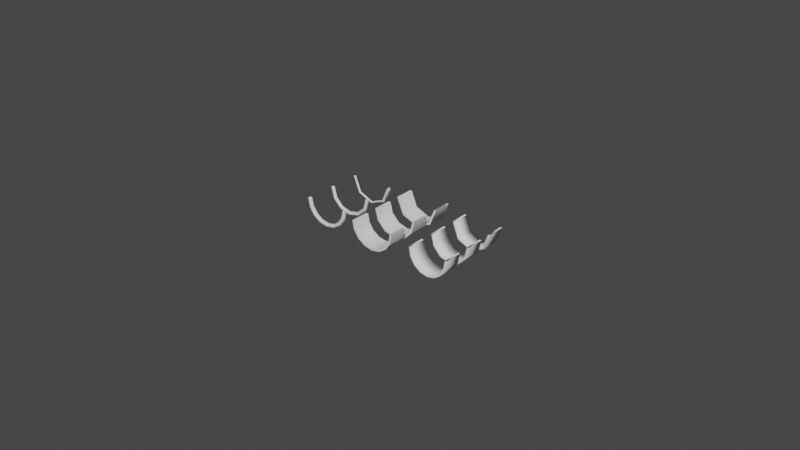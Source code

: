 # Source: sleepers.blend  (saved by Blender 2.90.8; exported with 4.5.12 LTS)
import bpy
from mathutils import Matrix  # noqa: F401  (used for matrix-valued properties, if any)

bpy.ops.wm.read_factory_settings(use_empty=True)
scene = bpy.context.scene
scene.name = 'Scene'

# ---- collections
col_collection = bpy.data.collections.new('Collection'); scene.collection.children.link(col_collection)

# ---- world
world_world = bpy.data.worlds.new('World'); scene.world = world_world
world_world.use_nodes = True; world_world.node_tree.nodes.clear()
_N = world_world.node_tree.nodes; _L = world_world.node_tree.links
n0 = _N.new('ShaderNodeOutputWorld'); n0.name = 'World Output'; n0.location = (300, 300)
n1 = _N.new('ShaderNodeBackground'); n1.name = 'Background'; n1.location = (10, 300)
n1.inputs[0].default_value = (0.05088, 0.05088, 0.05088, 1.0)
_L.new(n1.outputs[0], n0.inputs[0])
n0.is_active_output = True
world_world.color = (0.05088, 0.05088, 0.05088)
world_world.use_sun_shadow = False
world_world.sun_shadow_jitter_overblur = 0.0

# ---- meshes
me_3_stripe_high = bpy.data.meshes.new('3-stripe-high')
me_3_stripe_high.from_pydata([(-0.002813, -0.003, -0.006791), (-0.002813, 0.003, -0.006791), (-0.002545, -0.003, -0.006144), (-0.002545, 0.003, -0.006144), (-0.004702, 0.003, -0.004702), (-0.004702, -0.003, -0.004702), (-0.005197, 0.003, -0.005197), (-0.005197, -0.003, -0.005197), (-0.006791, -0.003, -0.002813), (-0.006791, 0.003, -0.002813), (-0.006144, -0.003, -0.002545), (-0.006144, 0.003, -0.002545), (-0.00665, 0.003, 1.397e-09), (-0.00665, -0.003, 1.397e-09), (-0.00735, 0.003, 1.397e-09), (-0.00735, -0.003, 1.397e-09), (-1.164e-09, -0.003, -0.00735), (-1.164e-09, 0.003, -0.00735), (-1.164e-09, -0.003, -0.00665), (-1.164e-09, 0.003, -0.00665), (0.002545, 0.003, -0.006144), (0.002545, -0.003, -0.006144), (0.002813, 0.003, -0.006791), (0.002813, -0.003, -0.006791), (0.005197, -0.003, -0.005197), (0.005197, 0.003, -0.005197), (0.004702, -0.003, -0.004702), (0.004702, 0.003, -0.004702), (0.006144, 0.003, -0.002545), (0.006144, -0.003, -0.002545), (0.006791, 0.003, -0.002813), (0.006791, -0.003, -0.002813), (0.00735, -0.003, 0.0), (0.00735, 0.003, 0.0), (0.00665, -0.003, 0.0), (0.00665, 0.003, 0.0)], [], [(25, 24, 23, 22), (4, 11, 10, 5), (28, 27, 26, 29), (8, 10, 13, 15), (22, 17, 19, 20), (30, 31, 24, 25), (17, 1, 3, 19), (33, 30, 28, 35), (9, 8, 15, 14), (30, 25, 27, 28), (19, 3, 2, 18), (27, 20, 21, 26), (3, 4, 5, 2), (6, 9, 11, 4), (6, 7, 8, 9), (25, 22, 20, 27), (11, 12, 13, 10), (24, 26, 21, 23), (32, 34, 29, 31), (33, 32, 31, 30), (23, 21, 18, 16), (35, 28, 29, 34), (9, 14, 12, 11), (31, 29, 26, 24), (0, 2, 5, 7), (22, 23, 16, 17), (1, 6, 4, 3), (17, 16, 0, 1), (7, 5, 10, 8), (20, 19, 18, 21), (1, 0, 7, 6), (16, 18, 2, 0)])
me_3_stripe_high.polygons.foreach_set('use_smooth', [True] * 32)
_uv = me_3_stripe_high.uv_layers.new(name='UVMap')
_uv.uv.foreach_set('vector', [0.0, 0.0, 0.0, 0.0, 0.0, 0.0, 0.0, 0.0, 0.0, 0.0, 0.0, 0.0, 0.0, 0.0, 0.0, 0.0, 0.0, 0.0, 0.0, 0.0, 0.0, 0.0, 0.0, 0.0, 0.0, 0.0, 0.0, 0.0, 0.0, 0.0, 0.0, 0.0, 0.0, 0.0, 0.0, 0.0, 0.0, 0.0, 0.0, 0.0, 0.0, 0.0, 0.0, 0.0, 0.0, 0.0, 0.0, 0.0, 0.0, 0.0, 0.0, 0.0, 0.0, 0.0, 0.0, 0.0, 0.0, 0.0, 0.0, 0.0, 0.0, 0.0, 0.0, 0.0, 0.0, 0.0, 0.0, 0.0, 0.0, 0.0, 0.0, 0.0, 0.0, 0.0, 0.0, 0.0, 0.0, 0.0, 0.0, 0.0, 0.0, 0.0, 0.0, 0.0, 0.0, 0.0, 0.0, 0.0, 0.0, 0.0, 0.0, 0.0, 0.0, 0.0, 0.0, 0.0, 0.0, 0.0, 0.0, 0.0, 0.0, 0.0, 0.0, 0.0, 0.0, 0.0, 0.0, 0.0, 0.0, 0.0, 0.0, 0.0, 0.0, 0.0, 0.0, 0.0, 0.0, 0.0, 0.0, 0.0, 0.0, 0.0, 0.0, 0.0, 0.0, 0.0, 0.0, 0.0, 0.0, 0.0, 0.0, 0.0, 0.0, 0.0, 0.0, 0.0, 0.0, 0.0, 0.0, 0.0, 0.0, 0.0, 0.0, 0.0, 0.0, 0.0, 0.0, 0.0, 0.0, 0.0, 0.0, 0.0, 0.0, 0.0, 0.0, 0.0, 0.0, 0.0, 0.0, 0.0, 0.0, 0.0, 0.0, 0.0, 0.0, 0.0, 0.0, 0.0, 0.0, 0.0, 0.0, 0.0, 0.0, 0.0, 0.0, 0.0, 0.0, 0.0, 0.0, 0.0, 0.0, 0.0, 0.0, 0.0, 0.0, 0.0, 0.0, 0.0, 0.0, 0.0, 0.0, 0.0, 0.0, 0.0, 0.0, 0.0, 0.0, 0.0, 0.0, 0.0, 0.0, 0.0, 0.0, 0.0, 0.0, 0.0, 0.0, 0.0, 0.0, 0.0, 0.0, 0.0, 0.0, 0.0, 0.0, 0.0, 0.0, 0.0, 0.0, 0.0, 0.0, 0.0, 0.0, 0.0, 0.0, 0.0, 0.0, 0.0, 0.0, 0.0, 0.0, 0.0, 0.0, 0.0, 0.0, 0.0, 0.0, 0.0, 0.0, 0.0, 0.0, 0.0, 0.0, 0.0, 0.0, 0.0, 0.0, 0.0, 0.0, 0.0, 0.0, 0.0, 0.0, 0.0, 0.0, 0.0])
me_3_stripe_high.use_remesh_fix_poles = True
me_3_stripe_high.use_remesh_preserve_attributes = False
me_3_stripe_high.use_mirror_vertex_groups = False
me_3_stripe_high.update()
me_1_wire_medium = bpy.data.meshes.new('1-wire-medium')
me_1_wire_medium.from_pydata([(0.0069, -0.0006996, 0.0), (0.0076, 0.0, 0.0), (0.0062, 0.0, 0.0), (0.0069, 0.0006996, 0.0), (0.005976, -0.0006996, -0.00345), (0.006581, 0.0, -0.0038), (0.00537, 0.0, -0.0031), (0.005976, 0.0006996, -0.00345), (0.00345, -0.0006996, -0.005976), (0.0038, 0.0, -0.006581), (0.0031, 0.0, -0.00537), (0.00345, 0.0006996, -0.005976), (-2.328e-10, -0.0006996, -0.0069), (-2.328e-10, 0.0, -0.0076), (0.0, 0.0, -0.0062), (-2.328e-10, 0.0006996, -0.0069), (-0.00345, -0.0006996, -0.005976), (-0.0038, 0.0, -0.006581), (-0.0031, 0.0, -0.00537), (-0.00345, 0.0006996, -0.005976), (-0.005976, -0.0006996, -0.00345), (-0.006581, 0.0, -0.0038), (-0.00537, 0.0, -0.0031), (-0.005976, 0.0006996, -0.00345), (-0.0069, -0.0006996, 4.657e-10), (-0.0076, 0.0, 4.657e-10), (-0.0062, 0.0, 0.0), (-0.0069, 0.0006996, 4.657e-10)], [], [(1, 5, 7, 3), (2, 6, 4, 0), (3, 7, 6, 2), (0, 4, 5, 1), (5, 9, 11, 7), (6, 10, 8, 4), (7, 11, 10, 6), (4, 8, 9, 5), (11, 15, 14, 10), (8, 12, 13, 9), (9, 13, 15, 11), (10, 14, 12, 8), (12, 16, 17, 13), (13, 17, 19, 15), (14, 18, 16, 12), (15, 19, 18, 14), (17, 21, 23, 19), (18, 22, 20, 16), (19, 23, 22, 18), (16, 20, 21, 17), (23, 27, 26, 22), (20, 24, 25, 21), (21, 25, 27, 23), (22, 26, 24, 20)])
me_1_wire_medium.polygons.foreach_set('use_smooth', [True] * 24)
_uv = me_1_wire_medium.uv_layers.new(name='UVMap')
_uv.uv.foreach_set('vector', [0.0, 0.0, 0.0, 0.0, 0.0, 0.0, 0.0, 0.0, 0.0, 0.0, 0.0, 0.0, 0.0, 0.0, 0.0, 0.0, 0.0, 0.0, 0.0, 0.0, 0.0, 0.0, 0.0, 0.0, 0.0, 0.0, 0.0, 0.0, 0.0, 0.0, 0.0, 0.0, 0.0, 0.0, 0.0, 0.0, 0.0, 0.0, 0.0, 0.0, 0.0, 0.0, 0.0, 0.0, 0.0, 0.0, 0.0, 0.0, 0.0, 0.0, 0.0, 0.0, 0.0, 0.0, 0.0, 0.0, 0.0, 0.0, 0.0, 0.0, 0.0, 0.0, 0.0, 0.0, 0.0, 0.0, 0.0, 0.0, 0.0, 0.0, 0.0, 0.0, 0.0, 0.0, 0.0, 0.0, 0.0, 0.0, 0.0, 0.0, 0.0, 0.0, 0.0, 0.0, 0.0, 0.0, 0.0, 0.0, 0.0, 0.0, 0.0, 0.0, 0.0, 0.0, 0.0, 0.0, 0.0, 0.0, 0.0, 0.0, 0.0, 0.0, 0.0, 0.0, 0.0, 0.0, 0.0, 0.0, 0.0, 0.0, 0.0, 0.0, 0.0, 0.0, 0.0, 0.0, 0.0, 0.0, 0.0, 0.0, 0.0, 0.0, 0.0, 0.0, 0.0, 0.0, 0.0, 0.0, 0.0, 0.0, 0.0, 0.0, 0.0, 0.0, 0.0, 0.0, 0.0, 0.0, 0.0, 0.0, 0.0, 0.0, 0.0, 0.0, 0.0, 0.0, 0.0, 0.0, 0.0, 0.0, 0.0, 0.0, 0.0, 0.0, 0.0, 0.0, 0.0, 0.0, 0.0, 0.0, 0.0, 0.0, 0.0, 0.0, 0.0, 0.0, 0.0, 0.0, 0.0, 0.0, 0.0, 0.0, 0.0, 0.0, 0.0, 0.0, 0.0, 0.0, 0.0, 0.0, 0.0, 0.0, 0.0, 0.0, 0.0, 0.0, 0.0, 0.0, 0.0, 0.0, 0.0, 0.0])
me_1_wire_medium.use_remesh_fix_poles = True
me_1_wire_medium.use_remesh_preserve_attributes = False
me_1_wire_medium.use_mirror_vertex_groups = False
me_1_wire_medium.update()
me_2_wire_low = bpy.data.meshes.new('2-wire-low')
me_2_wire_low.from_pydata([(0.0076, 0.0, 0.0), (0.00655, -0.0006059, 0.0), (0.00655, 0.0006059, 0.0), (0.005374, 0.0, -0.005374), (0.004632, -0.0006059, -0.004632), (0.004632, 0.0006059, -0.004632), (0.0, 0.0, -0.0076), (0.0, -0.0006059, -0.00655), (0.0, 0.0006059, -0.00655), (-0.005374, 0.0, -0.005374), (-0.004632, -0.0006059, -0.004632), (-0.004632, 0.0006059, -0.004632), (-0.0076, 0.0, 0.0), (-0.00655, -0.0006059, 0.0), (-0.00655, 0.0006059, 0.0)], [], [(2, 5, 4, 1), (0, 3, 5, 2), (1, 4, 3, 0), (5, 8, 7, 4), (3, 6, 8, 5), (4, 7, 6, 3), (8, 11, 10, 7), (6, 9, 11, 8), (7, 10, 9, 6), (11, 14, 13, 10), (9, 12, 14, 11), (10, 13, 12, 9)])
me_2_wire_low.polygons.foreach_set('use_smooth', [True] * 12)
_uv = me_2_wire_low.uv_layers.new(name='UVMap')
_uv.uv.foreach_set('vector', [0.0, 0.0, 0.0, 0.0, 0.0, 0.0, 0.0, 0.0, 0.0, 0.0, 0.0, 0.0, 0.0, 0.0, 0.0, 0.0, 0.0, 0.0, 0.0, 0.0, 0.0, 0.0, 0.0, 0.0, 0.0, 0.0, 0.0, 0.0, 0.0, 0.0, 0.0, 0.0, 0.0, 0.0, 0.0, 0.0, 0.0, 0.0, 0.0, 0.0, 0.0, 0.0, 0.0, 0.0, 0.0, 0.0, 0.0, 0.0, 0.0, 0.0, 0.0, 0.0, 0.0, 0.0, 0.0, 0.0, 0.0, 0.0, 0.0, 0.0, 0.0, 0.0, 0.0, 0.0, 0.0, 0.0, 0.0, 0.0, 0.0, 0.0, 0.0, 0.0, 0.0, 0.0, 0.0, 0.0, 0.0, 0.0, 0.0, 0.0, 0.0, 0.0, 0.0, 0.0, 0.0, 0.0, 0.0, 0.0, 0.0, 0.0, 0.0, 0.0, 0.0, 0.0, 0.0, 0.0])
me_2_wire_low.use_remesh_fix_poles = True
me_2_wire_low.use_remesh_preserve_attributes = False
me_2_wire_low.use_mirror_vertex_groups = False
me_2_wire_low.update()
me_0_wire_high = bpy.data.meshes.new('0-wire-high')
me_0_wire_high.from_pydata([(0.0076, 0.0, 0.0), (0.006334, 0.0004112, 0.0), (0.007116, 0.0006654, 0.0), (0.006334, -0.0004112, 0.0), (0.007116, -0.0006654, 0.0), (0.007021, 0.0, -0.002908), (0.005852, 0.0004112, -0.002424), (0.006574, 0.0006654, -0.002723), (0.005852, -0.0004112, -0.002424), (0.006574, -0.0006654, -0.002723), (0.005374, 0.0, -0.005374), (0.004479, 0.0004112, -0.004479), (0.005032, 0.0006654, -0.005032), (0.004479, -0.0004112, -0.004479), (0.005032, -0.0006654, -0.005032), (0.002908, 0.0, -0.007021), (0.002424, 0.0004112, -0.005852), (0.002723, 0.0006654, -0.006574), (0.002424, -0.0004112, -0.005852), (0.002723, -0.0006654, -0.006574), (-6.985e-10, 0.0, -0.0076), (-6.985e-10, 0.0004112, -0.006334), (-9.313e-10, 0.0006654, -0.007116), (-6.985e-10, -0.0004112, -0.006334), (-9.313e-10, -0.0006654, -0.007116), (-0.002908, 0.0, -0.007021), (-0.002424, 0.0004112, -0.005852), (-0.002723, 0.0006654, -0.006574), (-0.002424, -0.0004112, -0.005852), (-0.002723, -0.0006654, -0.006574), (-0.005374, 0.0, -0.005374), (-0.004479, 0.0004112, -0.004479), (-0.005032, 0.0006654, -0.005032), (-0.004479, -0.0004112, -0.004479), (-0.005032, -0.0006654, -0.005032), (-0.007021, 0.0, -0.002908), (-0.005852, 0.0004112, -0.002424), (-0.006574, 0.0006654, -0.002723), (-0.005852, -0.0004112, -0.002424), (-0.006574, -0.0006654, -0.002723), (-0.0076, 0.0, 1.63e-09), (-0.006334, 0.0004112, 2.328e-09), (-0.007116, 0.0006654, 1.863e-09), (-0.006334, -0.0004112, 2.328e-09), (-0.007116, -0.0006654, 1.863e-09)], [], [(4, 9, 5, 0), (2, 7, 6, 1), (1, 6, 8, 3), (3, 8, 9, 4), (0, 5, 7, 2), (8, 13, 14, 9), (5, 10, 12, 7), (9, 14, 10, 5), (7, 12, 11, 6), (6, 11, 13, 8), (14, 19, 15, 10), (12, 17, 16, 11), (11, 16, 18, 13), (13, 18, 19, 14), (10, 15, 17, 12), (18, 23, 24, 19), (15, 20, 22, 17), (19, 24, 20, 15), (17, 22, 21, 16), (16, 21, 23, 18), (24, 29, 25, 20), (22, 27, 26, 21), (21, 26, 28, 23), (23, 28, 29, 24), (20, 25, 27, 22), (28, 33, 34, 29), (25, 30, 32, 27), (29, 34, 30, 25), (27, 32, 31, 26), (26, 31, 33, 28), (34, 39, 35, 30), (32, 37, 36, 31), (31, 36, 38, 33), (33, 38, 39, 34), (30, 35, 37, 32), (36, 41, 43, 38), (38, 43, 44, 39), (35, 40, 42, 37), (39, 44, 40, 35), (37, 42, 41, 36)])
me_0_wire_high.polygons.foreach_set('use_smooth', [True] * 40)
_uv = me_0_wire_high.uv_layers.new(name='UVMap')
_uv.uv.foreach_set('vector', [0.0, 0.0, 0.0, 0.0, 0.0, 0.0, 0.0, 0.0, 0.0, 0.0, 0.0, 0.0, 0.0, 0.0, 0.0, 0.0, 0.0, 0.0, 0.0, 0.0, 0.0, 0.0, 0.0, 0.0, 0.0, 0.0, 0.0, 0.0, 0.0, 0.0, 0.0, 0.0, 0.0, 0.0, 0.0, 0.0, 0.0, 0.0, 0.0, 0.0, 0.0, 0.0, 0.0, 0.0, 0.0, 0.0, 0.0, 0.0, 0.0, 0.0, 0.0, 0.0, 0.0, 0.0, 0.0, 0.0, 0.0, 0.0, 0.0, 0.0, 0.0, 0.0, 0.0, 0.0, 0.0, 0.0, 0.0, 0.0, 0.0, 0.0, 0.0, 0.0, 0.0, 0.0, 0.0, 0.0, 0.0, 0.0, 0.0, 0.0, 0.0, 0.0, 0.0, 0.0, 0.0, 0.0, 0.0, 0.0, 0.0, 0.0, 0.0, 0.0, 0.0, 0.0, 0.0, 0.0, 0.0, 0.0, 0.0, 0.0, 0.0, 0.0, 0.0, 0.0, 0.0, 0.0, 0.0, 0.0, 0.0, 0.0, 0.0, 0.0, 0.0, 0.0, 0.0, 0.0, 0.0, 0.0, 0.0, 0.0, 0.0, 0.0, 0.0, 0.0, 0.0, 0.0, 0.0, 0.0, 0.0, 0.0, 0.0, 0.0, 0.0, 0.0, 0.0, 0.0, 0.0, 0.0, 0.0, 0.0, 0.0, 0.0, 0.0, 0.0, 0.0, 0.0, 0.0, 0.0, 0.0, 0.0, 0.0, 0.0, 0.0, 0.0, 0.0, 0.0, 0.0, 0.0, 0.0, 0.0, 0.0, 0.0, 0.0, 0.0, 0.0, 0.0, 0.0, 0.0, 0.0, 0.0, 0.0, 0.0, 0.0, 0.0, 0.0, 0.0, 0.0, 0.0, 0.0, 0.0, 0.0, 0.0, 0.0, 0.0, 0.0, 0.0, 0.0, 0.0, 0.0, 0.0, 0.0, 0.0, 0.0, 0.0, 0.0, 0.0, 0.0, 0.0, 0.0, 0.0, 0.0, 0.0, 0.0, 0.0, 0.0, 0.0, 0.0, 0.0, 0.0, 0.0, 0.0, 0.0, 0.0, 0.0, 0.0, 0.0, 0.0, 0.0, 0.0, 0.0, 0.0, 0.0, 0.0, 0.0, 0.0, 0.0, 0.0, 0.0, 0.0, 0.0, 0.0, 0.0, 0.0, 0.0, 0.0, 0.0, 0.0, 0.0, 0.0, 0.0, 0.0, 0.0, 0.0, 0.0, 0.0, 0.0, 0.0, 0.0, 0.0, 0.0, 0.0, 0.0, 0.0, 0.0, 0.0, 0.0, 0.0, 0.0, 0.0, 0.0, 0.0, 0.0, 0.0, 0.0, 0.0, 0.0, 0.0, 0.0, 0.0, 0.0, 0.0, 0.0, 0.0, 0.0, 0.0, 0.0, 0.0, 0.0, 0.0, 0.0, 0.0, 0.0, 0.0, 0.0, 0.0, 0.0, 0.0, 0.0, 0.0, 0.0, 0.0, 0.0, 0.0, 0.0, 0.0, 0.0, 0.0, 0.0, 0.0, 0.0, 0.0, 0.0, 0.0, 0.0, 0.0, 0.0, 0.0, 0.0, 0.0, 0.0, 0.0, 0.0, 0.0, 0.0, 0.0, 0.0, 0.0, 0.0, 0.0, 0.0])
me_0_wire_high.use_remesh_fix_poles = True
me_0_wire_high.use_remesh_preserve_attributes = False
me_0_wire_high.use_mirror_vertex_groups = False
me_0_wire_high.update()
me_4_stripe_medium = bpy.data.meshes.new('4-stripe-medium')
me_4_stripe_medium.from_pydata([(0.00735, -0.003, 0.0), (0.00735, 0.003, 0.0), (0.00665, -0.003, 0.0), (0.00665, 0.003, 0.0), (0.006365, -0.003, -0.003675), (0.006365, 0.003, -0.003675), (0.005759, -0.003, -0.003325), (0.005759, 0.003, -0.003325), (0.003675, -0.003, -0.006365), (0.003675, 0.003, -0.006365), (0.003325, -0.003, -0.005759), (0.003325, 0.003, -0.005759), (-4.657e-10, -0.003, -0.00735), (-4.657e-10, 0.003, -0.00735), (-4.657e-10, -0.003, -0.00665), (-4.657e-10, 0.003, -0.00665), (-0.003675, -0.003, -0.006365), (-0.003675, 0.003, -0.006365), (-0.003325, -0.003, -0.005759), (-0.003325, 0.003, -0.005759), (-0.006365, -0.003, -0.003675), (-0.006365, 0.003, -0.003675), (-0.005759, -0.003, -0.003325), (-0.005759, 0.003, -0.003325), (-0.00735, -0.003, 4.657e-10), (-0.00735, 0.003, 4.657e-10), (-0.00665, -0.003, 4.657e-10), (-0.00665, 0.003, 4.657e-10)], [], [(0, 4, 5, 1), (2, 6, 4, 0), (2, 3, 7, 6), (3, 1, 5, 7), (6, 10, 8, 4), (6, 7, 11, 10), (7, 5, 9, 11), (4, 8, 9, 5), (11, 9, 13, 15), (8, 12, 13, 9), (10, 14, 12, 8), (10, 11, 15, 14), (12, 16, 17, 13), (14, 18, 16, 12), (14, 15, 19, 18), (15, 13, 17, 19), (18, 22, 20, 16), (18, 19, 23, 22), (19, 17, 21, 23), (16, 20, 21, 17), (23, 21, 25, 27), (20, 24, 25, 21), (22, 26, 24, 20), (22, 23, 27, 26)])
me_4_stripe_medium.polygons.foreach_set('use_smooth', [True] * 24)
_uv = me_4_stripe_medium.uv_layers.new(name='UVMap')
_uv.uv.foreach_set('vector', [0.0, 0.0, 0.0, 0.0, 0.0, 0.0, 0.0, 0.0, 0.0, 0.0, 0.0, 0.0, 0.0, 0.0, 0.0, 0.0, 0.0, 0.0, 0.0, 0.0, 0.0, 0.0, 0.0, 0.0, 0.0, 0.0, 0.0, 0.0, 0.0, 0.0, 0.0, 0.0, 0.0, 0.0, 0.0, 0.0, 0.0, 0.0, 0.0, 0.0, 0.0, 0.0, 0.0, 0.0, 0.0, 0.0, 0.0, 0.0, 0.0, 0.0, 0.0, 0.0, 0.0, 0.0, 0.0, 0.0, 0.0, 0.0, 0.0, 0.0, 0.0, 0.0, 0.0, 0.0, 0.0, 0.0, 0.0, 0.0, 0.0, 0.0, 0.0, 0.0, 0.0, 0.0, 0.0, 0.0, 0.0, 0.0, 0.0, 0.0, 0.0, 0.0, 0.0, 0.0, 0.0, 0.0, 0.0, 0.0, 0.0, 0.0, 0.0, 0.0, 0.0, 0.0, 0.0, 0.0, 0.0, 0.0, 0.0, 0.0, 0.0, 0.0, 0.0, 0.0, 0.0, 0.0, 0.0, 0.0, 0.0, 0.0, 0.0, 0.0, 0.0, 0.0, 0.0, 0.0, 0.0, 0.0, 0.0, 0.0, 0.0, 0.0, 0.0, 0.0, 0.0, 0.0, 0.0, 0.0, 0.0, 0.0, 0.0, 0.0, 0.0, 0.0, 0.0, 0.0, 0.0, 0.0, 0.0, 0.0, 0.0, 0.0, 0.0, 0.0, 0.0, 0.0, 0.0, 0.0, 0.0, 0.0, 0.0, 0.0, 0.0, 0.0, 0.0, 0.0, 0.0, 0.0, 0.0, 0.0, 0.0, 0.0, 0.0, 0.0, 0.0, 0.0, 0.0, 0.0, 0.0, 0.0, 0.0, 0.0, 0.0, 0.0, 0.0, 0.0, 0.0, 0.0, 0.0, 0.0, 0.0, 0.0, 0.0, 0.0, 0.0, 0.0, 0.0, 0.0, 0.0, 0.0, 0.0, 0.0])
me_4_stripe_medium.use_remesh_fix_poles = True
me_4_stripe_medium.use_remesh_preserve_attributes = False
me_4_stripe_medium.use_mirror_vertex_groups = False
me_4_stripe_medium.update()
me_5_stripe_low = bpy.data.meshes.new('5-stripe-low')
me_5_stripe_low.from_pydata([(-0.004702, 0.003, -0.004702), (-0.004702, -0.003, -0.004702), (-0.005197, 0.003, -0.005197), (-0.005197, -0.003, -0.005197), (-0.00665, 0.003, 1.397e-09), (-0.00665, -0.003, 1.397e-09), (-0.00735, 0.003, 1.397e-09), (-0.00735, -0.003, 1.397e-09), (-1.164e-09, -0.003, -0.00735), (-1.164e-09, 0.003, -0.00735), (-1.164e-09, -0.003, -0.00665), (-1.164e-09, 0.003, -0.00665), (0.005197, -0.003, -0.005197), (0.005197, 0.003, -0.005197), (0.004702, -0.003, -0.004702), (0.004702, 0.003, -0.004702), (0.00735, -0.003, 0.0), (0.00735, 0.003, 0.0), (0.00665, -0.003, 0.0), (0.00665, 0.003, 0.0)], [], [(10, 14, 15, 11), (10, 8, 12, 14), (18, 14, 12, 16), (1, 10, 11, 0), (12, 8, 9, 13), (19, 15, 14, 18), (3, 1, 5, 7), (17, 16, 12, 13), (13, 9, 11, 15), (1, 0, 4, 5), (0, 2, 6, 4), (0, 11, 9, 2), (3, 2, 9, 8), (2, 3, 7, 6), (8, 10, 1, 3), (19, 17, 13, 15)])
me_5_stripe_low.polygons.foreach_set('use_smooth', [True] * 16)
_uv = me_5_stripe_low.uv_layers.new(name='UVMap')
_uv.uv.foreach_set('vector', [0.0, 0.0, 0.0, 0.0, 0.0, 0.0, 0.0, 0.0, 0.0, 0.0, 0.0, 0.0, 0.0, 0.0, 0.0, 0.0, 0.0, 0.0, 0.0, 0.0, 0.0, 0.0, 0.0, 0.0, 0.0, 0.0, 0.0, 0.0, 0.0, 0.0, 0.0, 0.0, 0.0, 0.0, 0.0, 0.0, 0.0, 0.0, 0.0, 0.0, 0.0, 0.0, 0.0, 0.0, 0.0, 0.0, 0.0, 0.0, 0.0, 0.0, 0.0, 0.0, 0.0, 0.0, 0.0, 0.0, 0.0, 0.0, 0.0, 0.0, 0.0, 0.0, 0.0, 0.0, 0.0, 0.0, 0.0, 0.0, 0.0, 0.0, 0.0, 0.0, 0.0, 0.0, 0.0, 0.0, 0.0, 0.0, 0.0, 0.0, 0.0, 0.0, 0.0, 0.0, 0.0, 0.0, 0.0, 0.0, 0.0, 0.0, 0.0, 0.0, 0.0, 0.0, 0.0, 0.0, 0.0, 0.0, 0.0, 0.0, 0.0, 0.0, 0.0, 0.0, 0.0, 0.0, 0.0, 0.0, 0.0, 0.0, 0.0, 0.0, 0.0, 0.0, 0.0, 0.0, 0.0, 0.0, 0.0, 0.0, 0.0, 0.0, 0.0, 0.0, 0.0, 0.0, 0.0, 0.0])
me_5_stripe_low.use_remesh_fix_poles = True
me_5_stripe_low.use_remesh_preserve_attributes = False
me_5_stripe_low.use_mirror_vertex_groups = False
me_5_stripe_low.update()
me_6_stripe_high = bpy.data.meshes.new('6-stripe-high')
me_6_stripe_high.from_pydata([(-0.002549, -0.003, -0.008291), (-0.002549, 0.003, -0.008291), (-0.002306, -0.003, -0.007644), (-0.002306, 0.003, -0.007644), (-0.004261, 0.003, -0.006202), (-0.004261, -0.003, -0.006202), (-0.00471, 0.003, -0.006697), (-0.00471, -0.003, -0.006697), (-0.006154, -0.003, -0.004313), (-0.006154, 0.003, -0.004313), (-0.005568, -0.003, -0.004045), (-0.005568, 0.003, -0.004045), (-0.006026, 0.003, -0.0015), (-0.006026, -0.003, -0.0015), (-0.006661, 0.003, -0.0015), (-0.006661, -0.003, -0.0015), (-1.055e-09, -0.003, -0.00885), (-1.055e-09, 0.003, -0.00885), (-1.055e-09, -0.003, -0.00815), (-1.055e-09, 0.003, -0.00815), (0.002306, 0.003, -0.007644), (0.002306, -0.003, -0.007644), (0.002549, 0.003, -0.008291), (0.002549, -0.003, -0.008291), (0.00471, -0.003, -0.006697), (0.00471, 0.003, -0.006697), (0.004261, -0.003, -0.006202), (0.004261, 0.003, -0.006202), (0.005568, 0.003, -0.004045), (0.005568, -0.003, -0.004045), (0.006154, 0.003, -0.004313), (0.006154, -0.003, -0.004313), (0.006661, -0.003, -0.0015), (0.006661, 0.003, -0.0015), (0.006026, -0.003, -0.0015), (0.006026, 0.003, -0.0015)], [], [(25, 24, 23, 22), (4, 11, 10, 5), (28, 27, 26, 29), (8, 10, 13, 15), (22, 17, 19, 20), (30, 31, 24, 25), (17, 1, 3, 19), (33, 30, 28, 35), (9, 8, 15, 14), (30, 25, 27, 28), (19, 3, 2, 18), (27, 20, 21, 26), (3, 4, 5, 2), (6, 9, 11, 4), (6, 7, 8, 9), (25, 22, 20, 27), (11, 12, 13, 10), (24, 26, 21, 23), (32, 34, 29, 31), (33, 32, 31, 30), (23, 21, 18, 16), (35, 28, 29, 34), (9, 14, 12, 11), (31, 29, 26, 24), (0, 2, 5, 7), (22, 23, 16, 17), (1, 6, 4, 3), (17, 16, 0, 1), (7, 5, 10, 8), (20, 19, 18, 21), (1, 0, 7, 6), (16, 18, 2, 0)])
me_6_stripe_high.polygons.foreach_set('use_smooth', [True] * 32)
_uv = me_6_stripe_high.uv_layers.new(name='UVMap')
_uv.uv.foreach_set('vector', [0.0, 0.0, 0.0, 0.0, 0.0, 0.0, 0.0, 0.0, 0.0, 0.0, 0.0, 0.0, 0.0, 0.0, 0.0, 0.0, 0.0, 0.0, 0.0, 0.0, 0.0, 0.0, 0.0, 0.0, 0.0, 0.0, 0.0, 0.0, 0.0, 0.0, 0.0, 0.0, 0.0, 0.0, 0.0, 0.0, 0.0, 0.0, 0.0, 0.0, 0.0, 0.0, 0.0, 0.0, 0.0, 0.0, 0.0, 0.0, 0.0, 0.0, 0.0, 0.0, 0.0, 0.0, 0.0, 0.0, 0.0, 0.0, 0.0, 0.0, 0.0, 0.0, 0.0, 0.0, 0.0, 0.0, 0.0, 0.0, 0.0, 0.0, 0.0, 0.0, 0.0, 0.0, 0.0, 0.0, 0.0, 0.0, 0.0, 0.0, 0.0, 0.0, 0.0, 0.0, 0.0, 0.0, 0.0, 0.0, 0.0, 0.0, 0.0, 0.0, 0.0, 0.0, 0.0, 0.0, 0.0, 0.0, 0.0, 0.0, 0.0, 0.0, 0.0, 0.0, 0.0, 0.0, 0.0, 0.0, 0.0, 0.0, 0.0, 0.0, 0.0, 0.0, 0.0, 0.0, 0.0, 0.0, 0.0, 0.0, 0.0, 0.0, 0.0, 0.0, 0.0, 0.0, 0.0, 0.0, 0.0, 0.0, 0.0, 0.0, 0.0, 0.0, 0.0, 0.0, 0.0, 0.0, 0.0, 0.0, 0.0, 0.0, 0.0, 0.0, 0.0, 0.0, 0.0, 0.0, 0.0, 0.0, 0.0, 0.0, 0.0, 0.0, 0.0, 0.0, 0.0, 0.0, 0.0, 0.0, 0.0, 0.0, 0.0, 0.0, 0.0, 0.0, 0.0, 0.0, 0.0, 0.0, 0.0, 0.0, 0.0, 0.0, 0.0, 0.0, 0.0, 0.0, 0.0, 0.0, 0.0, 0.0, 0.0, 0.0, 0.0, 0.0, 0.0, 0.0, 0.0, 0.0, 0.0, 0.0, 0.0, 0.0, 0.0, 0.0, 0.0, 0.0, 0.0, 0.0, 0.0, 0.0, 0.0, 0.0, 0.0, 0.0, 0.0, 0.0, 0.0, 0.0, 0.0, 0.0, 0.0, 0.0, 0.0, 0.0, 0.0, 0.0, 0.0, 0.0, 0.0, 0.0, 0.0, 0.0, 0.0, 0.0, 0.0, 0.0, 0.0, 0.0, 0.0, 0.0, 0.0, 0.0, 0.0, 0.0, 0.0, 0.0, 0.0, 0.0, 0.0, 0.0, 0.0, 0.0, 0.0, 0.0, 0.0, 0.0, 0.0, 0.0, 0.0, 0.0, 0.0, 0.0, 0.0, 0.0])
me_6_stripe_high.use_remesh_fix_poles = True
me_6_stripe_high.use_remesh_preserve_attributes = False
me_6_stripe_high.use_mirror_vertex_groups = False
me_6_stripe_high.update()
me_7_stripe_medium = bpy.data.meshes.new('7-stripe-medium')
me_7_stripe_medium.from_pydata([(0.006661, -0.003, -0.0015), (0.006661, 0.003, -0.0015), (0.006026, -0.003, -0.0015), (0.006026, 0.003, -0.0015), (0.005768, -0.003, -0.005175), (0.005768, 0.003, -0.005175), (0.005219, -0.003, -0.004825), (0.005219, 0.003, -0.004825), (0.00333, -0.003, -0.007865), (0.00333, 0.003, -0.007865), (0.003013, -0.003, -0.007259), (0.003013, 0.003, -0.007259), (-4.22e-10, -0.003, -0.00885), (-4.22e-10, 0.003, -0.00885), (-4.22e-10, -0.003, -0.00815), (-4.22e-10, 0.003, -0.00815), (-0.00333, -0.003, -0.007865), (-0.00333, 0.003, -0.007865), (-0.003013, -0.003, -0.007259), (-0.003013, 0.003, -0.007259), (-0.005768, -0.003, -0.005175), (-0.005768, 0.003, -0.005175), (-0.005219, -0.003, -0.004825), (-0.005219, 0.003, -0.004825), (-0.006661, -0.003, -0.0015), (-0.006661, 0.003, -0.0015), (-0.006026, -0.003, -0.0015), (-0.006026, 0.003, -0.0015)], [], [(0, 4, 5, 1), (2, 6, 4, 0), (2, 3, 7, 6), (3, 1, 5, 7), (6, 10, 8, 4), (6, 7, 11, 10), (7, 5, 9, 11), (4, 8, 9, 5), (11, 9, 13, 15), (8, 12, 13, 9), (10, 14, 12, 8), (10, 11, 15, 14), (12, 16, 17, 13), (14, 18, 16, 12), (14, 15, 19, 18), (15, 13, 17, 19), (18, 22, 20, 16), (18, 19, 23, 22), (19, 17, 21, 23), (16, 20, 21, 17), (23, 21, 25, 27), (20, 24, 25, 21), (22, 26, 24, 20), (22, 23, 27, 26)])
me_7_stripe_medium.polygons.foreach_set('use_smooth', [True] * 24)
_uv = me_7_stripe_medium.uv_layers.new(name='UVMap')
_uv.uv.foreach_set('vector', [0.0, 0.0, 0.0, 0.0, 0.0, 0.0, 0.0, 0.0, 0.0, 0.0, 0.0, 0.0, 0.0, 0.0, 0.0, 0.0, 0.0, 0.0, 0.0, 0.0, 0.0, 0.0, 0.0, 0.0, 0.0, 0.0, 0.0, 0.0, 0.0, 0.0, 0.0, 0.0, 0.0, 0.0, 0.0, 0.0, 0.0, 0.0, 0.0, 0.0, 0.0, 0.0, 0.0, 0.0, 0.0, 0.0, 0.0, 0.0, 0.0, 0.0, 0.0, 0.0, 0.0, 0.0, 0.0, 0.0, 0.0, 0.0, 0.0, 0.0, 0.0, 0.0, 0.0, 0.0, 0.0, 0.0, 0.0, 0.0, 0.0, 0.0, 0.0, 0.0, 0.0, 0.0, 0.0, 0.0, 0.0, 0.0, 0.0, 0.0, 0.0, 0.0, 0.0, 0.0, 0.0, 0.0, 0.0, 0.0, 0.0, 0.0, 0.0, 0.0, 0.0, 0.0, 0.0, 0.0, 0.0, 0.0, 0.0, 0.0, 0.0, 0.0, 0.0, 0.0, 0.0, 0.0, 0.0, 0.0, 0.0, 0.0, 0.0, 0.0, 0.0, 0.0, 0.0, 0.0, 0.0, 0.0, 0.0, 0.0, 0.0, 0.0, 0.0, 0.0, 0.0, 0.0, 0.0, 0.0, 0.0, 0.0, 0.0, 0.0, 0.0, 0.0, 0.0, 0.0, 0.0, 0.0, 0.0, 0.0, 0.0, 0.0, 0.0, 0.0, 0.0, 0.0, 0.0, 0.0, 0.0, 0.0, 0.0, 0.0, 0.0, 0.0, 0.0, 0.0, 0.0, 0.0, 0.0, 0.0, 0.0, 0.0, 0.0, 0.0, 0.0, 0.0, 0.0, 0.0, 0.0, 0.0, 0.0, 0.0, 0.0, 0.0, 0.0, 0.0, 0.0, 0.0, 0.0, 0.0, 0.0, 0.0, 0.0, 0.0, 0.0, 0.0, 0.0, 0.0, 0.0, 0.0, 0.0, 0.0])
me_7_stripe_medium.use_remesh_fix_poles = True
me_7_stripe_medium.use_remesh_preserve_attributes = False
me_7_stripe_medium.use_mirror_vertex_groups = False
me_7_stripe_medium.update()
me_8_stripe_low = bpy.data.meshes.new('8-stripe-low')
me_8_stripe_low.from_pydata([(-0.004261, 0.003, -0.006202), (-0.004261, -0.003, -0.006202), (-0.00471, 0.003, -0.006697), (-0.00471, -0.003, -0.006697), (-0.006026, 0.003, -0.0015), (-0.006026, -0.003, -0.0015), (-0.006661, 0.003, -0.0015), (-0.006661, -0.003, -0.0015), (-1.055e-09, -0.003, -0.00885), (-1.055e-09, 0.003, -0.00885), (-1.055e-09, -0.003, -0.00815), (-1.055e-09, 0.003, -0.00815), (0.00471, -0.003, -0.006697), (0.00471, 0.003, -0.006697), (0.004261, -0.003, -0.006202), (0.004261, 0.003, -0.006202), (0.006661, -0.003, -0.0015), (0.006661, 0.003, -0.0015), (0.006026, -0.003, -0.0015), (0.006026, 0.003, -0.0015)], [], [(10, 14, 15, 11), (10, 8, 12, 14), (18, 14, 12, 16), (1, 10, 11, 0), (12, 8, 9, 13), (19, 15, 14, 18), (3, 1, 5, 7), (17, 16, 12, 13), (13, 9, 11, 15), (1, 0, 4, 5), (0, 2, 6, 4), (0, 11, 9, 2), (3, 2, 9, 8), (2, 3, 7, 6), (8, 10, 1, 3), (19, 17, 13, 15)])
me_8_stripe_low.polygons.foreach_set('use_smooth', [True] * 16)
_uv = me_8_stripe_low.uv_layers.new(name='UVMap')
_uv.uv.foreach_set('vector', [0.0, 0.0, 0.0, 0.0, 0.0, 0.0, 0.0, 0.0, 0.0, 0.0, 0.0, 0.0, 0.0, 0.0, 0.0, 0.0, 0.0, 0.0, 0.0, 0.0, 0.0, 0.0, 0.0, 0.0, 0.0, 0.0, 0.0, 0.0, 0.0, 0.0, 0.0, 0.0, 0.0, 0.0, 0.0, 0.0, 0.0, 0.0, 0.0, 0.0, 0.0, 0.0, 0.0, 0.0, 0.0, 0.0, 0.0, 0.0, 0.0, 0.0, 0.0, 0.0, 0.0, 0.0, 0.0, 0.0, 0.0, 0.0, 0.0, 0.0, 0.0, 0.0, 0.0, 0.0, 0.0, 0.0, 0.0, 0.0, 0.0, 0.0, 0.0, 0.0, 0.0, 0.0, 0.0, 0.0, 0.0, 0.0, 0.0, 0.0, 0.0, 0.0, 0.0, 0.0, 0.0, 0.0, 0.0, 0.0, 0.0, 0.0, 0.0, 0.0, 0.0, 0.0, 0.0, 0.0, 0.0, 0.0, 0.0, 0.0, 0.0, 0.0, 0.0, 0.0, 0.0, 0.0, 0.0, 0.0, 0.0, 0.0, 0.0, 0.0, 0.0, 0.0, 0.0, 0.0, 0.0, 0.0, 0.0, 0.0, 0.0, 0.0, 0.0, 0.0, 0.0, 0.0, 0.0, 0.0])
me_8_stripe_low.use_remesh_fix_poles = True
me_8_stripe_low.use_remesh_preserve_attributes = False
me_8_stripe_low.use_mirror_vertex_groups = False
me_8_stripe_low.update()

# ---- objects
ob_3_stripe_high = bpy.data.objects.new('3-stripe-high', me_3_stripe_high)
ob_1_wire_medium = bpy.data.objects.new('1-wire-medium', me_1_wire_medium)
ob_2_wire_low = bpy.data.objects.new('2-wire-low', me_2_wire_low)
ob_0_wire_high = bpy.data.objects.new('0-wire-high', me_0_wire_high)
ob_4_stripe_medium = bpy.data.objects.new('4-stripe-medium', me_4_stripe_medium)
ob_5_stripe_low = bpy.data.objects.new('5-stripe-low', me_5_stripe_low)
ob_6_stripe_high = bpy.data.objects.new('6-stripe-high', me_6_stripe_high)
ob_7_stripe_medium = bpy.data.objects.new('7-stripe-medium', me_7_stripe_medium)
ob_8_stripe_low = bpy.data.objects.new('8-stripe-low', me_8_stripe_low)

# ---- transforms, parenting, visibility, modifiers, constraints
ob_3_stripe_high.location = (0.02, -0.01, 0.0)
ob_3_stripe_high.lineart.crease_threshold = 0.0
_m = ob_3_stripe_high.modifiers.new('EdgeSplit', 'EDGE_SPLIT')
ob_1_wire_medium.location = (0.0, 0.0, 0.0)
ob_1_wire_medium.lineart.crease_threshold = 0.0
ob_2_wire_low.location = (0.0, 0.01, 0.0)
ob_2_wire_low.lineart.crease_threshold = 0.0
ob_0_wire_high.location = (0.0, -0.01, 0.0)
ob_0_wire_high.lineart.crease_threshold = 0.0
ob_4_stripe_medium.location = (0.02, 0.0, 0.0)
ob_4_stripe_medium.lineart.crease_threshold = 0.0
_m = ob_4_stripe_medium.modifiers.new('EdgeSplit', 'EDGE_SPLIT')
_m.split_angle = 1.047
ob_5_stripe_low.location = (0.02, 0.01, 0.0)
ob_5_stripe_low.lineart.crease_threshold = 0.0
_m = ob_5_stripe_low.modifiers.new('EdgeSplit', 'EDGE_SPLIT')
_m.split_angle = 1.396
ob_6_stripe_high.location = (0.04, -0.01, 0.0)
ob_6_stripe_high.lineart.crease_threshold = 0.0
ob_7_stripe_medium.location = (0.04, 0.0, 0.0)
ob_7_stripe_medium.lineart.crease_threshold = 0.0
ob_8_stripe_low.location = (0.04, 0.01, 0.0)
ob_8_stripe_low.lineart.crease_threshold = 0.0

# ---- collection membership
col_collection.objects.link(ob_3_stripe_high)
col_collection.objects.link(ob_1_wire_medium)
col_collection.objects.link(ob_2_wire_low)
col_collection.objects.link(ob_0_wire_high)
col_collection.objects.link(ob_4_stripe_medium)
col_collection.objects.link(ob_5_stripe_low)
col_collection.objects.link(ob_6_stripe_high)
col_collection.objects.link(ob_7_stripe_medium)
col_collection.objects.link(ob_8_stripe_low)

# ---- scene / render settings (as saved in the file)
scene.frame_start = 1; scene.frame_end = 250; scene.frame_set(1)
scene.render.engine = 'BLENDER_EEVEE_NEXT'
scene.cycles.use_denoising = False
scene.cycles.samples = 128
scene.cycles.sampling_pattern = 'TABULATED_SOBOL'
scene.cycles.use_adaptive_sampling = False
scene.cycles.use_light_tree = False
scene.view_settings.view_transform = 'Filmic'
bpy.context.view_layer.update()

# ---- added for rendering (the .blend has no active camera and no usable light): camera, sun
cam_auto = bpy.data.cameras.new('AutoCamera')
cam_auto.lens = 50.0
cam_auto.sensor_width = 36.0
cam_auto.clip_end = 1000.0
ob_auto_camera = bpy.data.objects.new('AutoCamera', cam_auto)
scene.collection.objects.link(ob_auto_camera)
ob_auto_camera.location = (0.204575, -0.222054, 0.143611)
ob_auto_camera.rotation_euler = (1.09748, -7.21219e-08, 0.694738)
scene.camera = ob_auto_camera
light_auto_sun = bpy.data.lights.new('AutoSun', 'SUN')
light_auto_sun.energy = 3.0
light_auto_sun.angle = 0.0523599
ob_auto_sun = bpy.data.objects.new('AutoSun', light_auto_sun)
scene.collection.objects.link(ob_auto_sun)
ob_auto_sun.rotation_euler = (0.872665, 0.174533, 0.523599)
bpy.context.view_layer.update()
